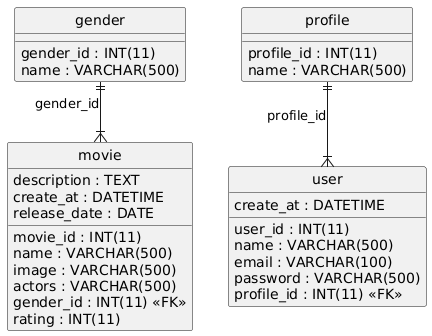

The diagram above was rendered by PlantUML. Its source (embedded in the PNG):
@startuml
hide circle
skinparam linetype ortho

entity "gender" as gender {
  gender_id : INT(11)
  name : VARCHAR(500)
}

entity "movie" as movie {
  movie_id : INT(11)
  name : VARCHAR(500)
  description : TEXT
  image : VARCHAR(500)
  create_at : DATETIME
  release_date : DATE
  actors : VARCHAR(500)
  gender_id : INT(11) <<FK>>
  rating : INT(11)
}

entity "profile" as profile {
  profile_id : INT(11)
  name : VARCHAR(500)
}

entity "user" as user {
  user_id : INT(11)
  name : VARCHAR(500)
  email : VARCHAR(100)
  password : VARCHAR(500)
  create_at : DATETIME
  profile_id : INT(11) <<FK>>
}

gender ||--|{ movie : "gender_id"
profile ||--|{ user : "profile_id"
@enduml